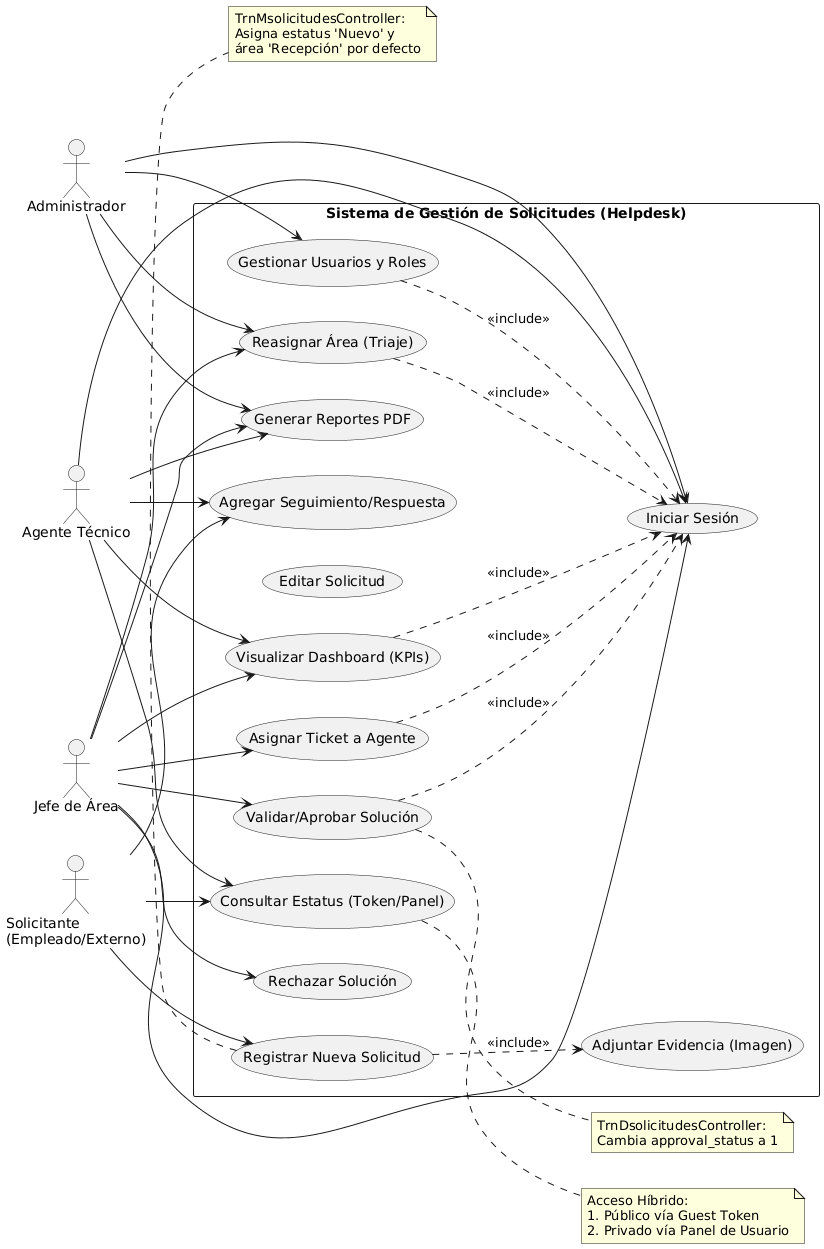

The diagram above was rendered by PlantUML. Its source (embedded in the PNG):
@startuml
left to right direction
skinparam packageStyle rectangle

actor "Solicitante\n(Empleado/Externo)" as Solicitante
actor "Agente Técnico" as Agente
actor "Jefe de Área" as Jefe
actor "Administrador" as Admin

rectangle "Sistema de Gestión de Solicitudes (Helpdesk)" {

  ' --- Seguridad ---
  usecase "Iniciar Sesión" as UC_Login

  ' --- Gestión de Solicitudes ---
  usecase "Registrar Nueva Solicitud" as UC_Create
  usecase "Consultar Estatus (Token/Panel)" as UC_Status
  usecase "Adjuntar Evidencia (Imagen)" as UC_Attach
  
  ' --- Gestión Operativa ---
  usecase "Asignar Ticket a Agente" as UC_Assign
  usecase "Reasignar Área (Triaje)" as UC_Reassign
  usecase "Editar Solicitud" as UC_Edit
  
  ' --- Seguimiento y Resolución ---
  usecase "Agregar Seguimiento/Respuesta" as UC_FollowUp
  usecase "Validar/Aprobar Solución" as UC_Approve
  usecase "Rechazar Solución" as UC_Reject
  
  ' --- Administrativo y Reportes ---
  usecase "Visualizar Dashboard (KPIs)" as UC_Dash
  usecase "Generar Reportes PDF" as UC_Report
  usecase "Gestionar Usuarios y Roles" as UC_AdminUsers

}

' === RELACIONES ===

' 1. SOLICITANTE
' Puede crear sin login (ver TrnMsolicitudesController::add unauthenticated)
Solicitante --> UC_Create 
Solicitante --> UC_Status
Solicitante --> UC_FollowUp
' La inclusión de evidencia es parte del registro
UC_Create ..> UC_Attach : <<include>>

' 2. AGENTE TÉCNICO
Agente --> UC_Login
Agente --> UC_Status
Agente --> UC_FollowUp
Agente --> UC_Dash
' Ver DashboardController::generateReport case 'self'
Agente --> UC_Report 

' 3. JEFE DE ÁREA
Jefe --> UC_Login
Jefe --> UC_Dash
Jefe --> UC_Assign
Jefe --> UC_Reassign
' Ver TrnDsolicitudesController::approve/reject
Jefe --> UC_Approve 
Jefe --> UC_Reject
' Ver DashboardController::generateReport case 'area'
Jefe --> UC_Report

' 4. ADMINISTRADOR
Admin --> UC_Login
Admin --> UC_AdminUsers
Admin --> UC_Report
Admin --> UC_Reassign

' === DEPENDENCIAS DE LOGIN ===
' Agentes y Jefes SIEMPRE necesitan login para entrar al sistema
UC_Assign ..> UC_Login : <<include>>
UC_Reassign ..> UC_Login : <<include>>
UC_Approve ..> UC_Login : <<include>>
UC_Dash ..> UC_Login : <<include>>
UC_AdminUsers ..> UC_Login : <<include>>

' === NOTAS TÉCNICAS (Basadas en Controladores) ===
note right of UC_Status
  Acceso Híbrido:
  1. Público vía Guest Token
  2. Privado vía Panel de Usuario
end note

note right of UC_Approve
  TrnDsolicitudesController:
  Cambia approval_status a 1
end note

note bottom of UC_Create
  TrnMsolicitudesController:
  Asigna estatus 'Nuevo' y
  área 'Recepción' por defecto
end note
@enduml